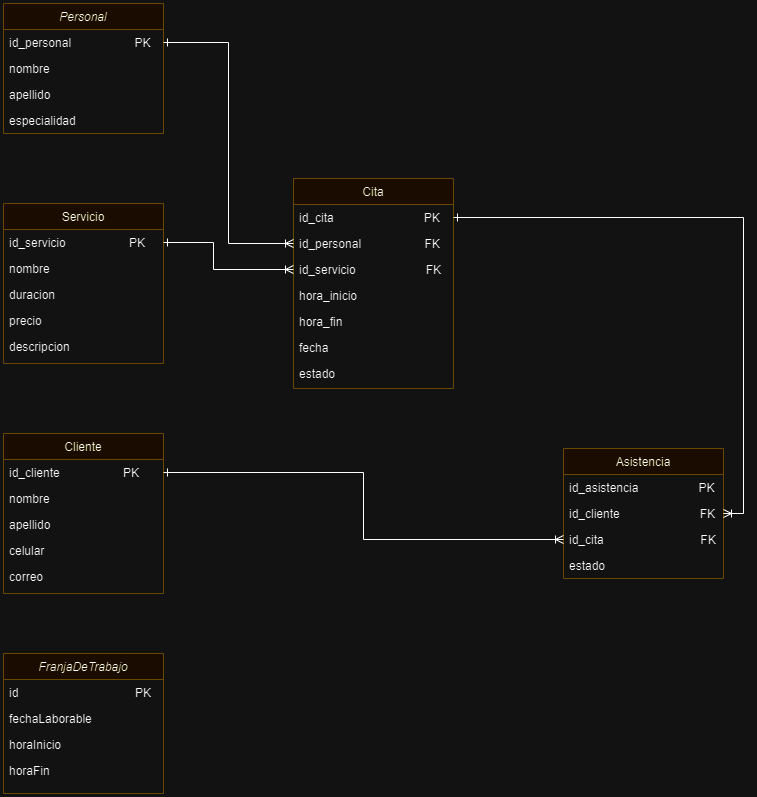

The diagram above was exported from draw.io. Its source (the exported page's mxGraphModel, read from the mxfile embedded in the PNG):
<mxGraphModel dx="1741" dy="948" grid="1" gridSize="10" guides="1" tooltips="1" connect="1" arrows="1" fold="1" page="1" pageScale="1" pageWidth="827" pageHeight="1169" math="0" shadow="0">
  <root>
    <mxCell id="WIyWlLk6GJQsqaUBKTNV-0" />
    <mxCell id="WIyWlLk6GJQsqaUBKTNV-1" parent="WIyWlLk6GJQsqaUBKTNV-0" />
    <mxCell id="zkfFHV4jXpPFQw0GAbJ--0" value="Personal" style="swimlane;fontStyle=2;align=center;verticalAlign=top;childLayout=stackLayout;horizontal=1;startSize=26;horizontalStack=0;resizeParent=1;resizeLast=0;collapsible=1;marginBottom=0;rounded=0;shadow=0;strokeWidth=1;fillColor=#fff2cc;strokeColor=#d6b656;" parent="WIyWlLk6GJQsqaUBKTNV-1" vertex="1">
      <mxGeometry x="40" y="40" width="160" height="130" as="geometry">
        <mxRectangle x="230" y="140" width="160" height="26" as="alternateBounds" />
      </mxGeometry>
    </mxCell>
    <mxCell id="zkfFHV4jXpPFQw0GAbJ--1" value="id_personal                   PK" style="text;align=left;verticalAlign=top;spacingLeft=4;spacingRight=4;overflow=hidden;rotatable=0;points=[[0,0.5],[1,0.5]];portConstraint=eastwest;" parent="zkfFHV4jXpPFQw0GAbJ--0" vertex="1">
      <mxGeometry y="26" width="160" height="26" as="geometry" />
    </mxCell>
    <mxCell id="zkfFHV4jXpPFQw0GAbJ--2" value="nombre" style="text;align=left;verticalAlign=top;spacingLeft=4;spacingRight=4;overflow=hidden;rotatable=0;points=[[0,0.5],[1,0.5]];portConstraint=eastwest;rounded=0;shadow=0;html=0;" parent="zkfFHV4jXpPFQw0GAbJ--0" vertex="1">
      <mxGeometry y="52" width="160" height="26" as="geometry" />
    </mxCell>
    <mxCell id="zkfFHV4jXpPFQw0GAbJ--3" value="apellido" style="text;align=left;verticalAlign=top;spacingLeft=4;spacingRight=4;overflow=hidden;rotatable=0;points=[[0,0.5],[1,0.5]];portConstraint=eastwest;rounded=0;shadow=0;html=0;" parent="zkfFHV4jXpPFQw0GAbJ--0" vertex="1">
      <mxGeometry y="78" width="160" height="26" as="geometry" />
    </mxCell>
    <mxCell id="zkfFHV4jXpPFQw0GAbJ--5" value="especialidad" style="text;align=left;verticalAlign=top;spacingLeft=4;spacingRight=4;overflow=hidden;rotatable=0;points=[[0,0.5],[1,0.5]];portConstraint=eastwest;" parent="zkfFHV4jXpPFQw0GAbJ--0" vertex="1">
      <mxGeometry y="104" width="160" height="26" as="geometry" />
    </mxCell>
    <mxCell id="zkfFHV4jXpPFQw0GAbJ--6" value="Servicio" style="swimlane;fontStyle=0;align=center;verticalAlign=top;childLayout=stackLayout;horizontal=1;startSize=26;horizontalStack=0;resizeParent=1;resizeLast=0;collapsible=1;marginBottom=0;rounded=0;shadow=0;strokeWidth=1;fillColor=#fff2cc;strokeColor=#d6b656;" parent="WIyWlLk6GJQsqaUBKTNV-1" vertex="1">
      <mxGeometry x="40" y="240" width="160" height="160" as="geometry">
        <mxRectangle x="130" y="380" width="160" height="26" as="alternateBounds" />
      </mxGeometry>
    </mxCell>
    <mxCell id="zkfFHV4jXpPFQw0GAbJ--7" value="id_servicio                   PK" style="text;align=left;verticalAlign=top;spacingLeft=4;spacingRight=4;overflow=hidden;rotatable=0;points=[[0,0.5],[1,0.5]];portConstraint=eastwest;" parent="zkfFHV4jXpPFQw0GAbJ--6" vertex="1">
      <mxGeometry y="26" width="160" height="26" as="geometry" />
    </mxCell>
    <mxCell id="zkfFHV4jXpPFQw0GAbJ--8" value="nombre" style="text;align=left;verticalAlign=top;spacingLeft=4;spacingRight=4;overflow=hidden;rotatable=0;points=[[0,0.5],[1,0.5]];portConstraint=eastwest;rounded=0;shadow=0;html=0;" parent="zkfFHV4jXpPFQw0GAbJ--6" vertex="1">
      <mxGeometry y="52" width="160" height="26" as="geometry" />
    </mxCell>
    <mxCell id="zkfFHV4jXpPFQw0GAbJ--10" value="duracion" style="text;align=left;verticalAlign=top;spacingLeft=4;spacingRight=4;overflow=hidden;rotatable=0;points=[[0,0.5],[1,0.5]];portConstraint=eastwest;fontStyle=0" parent="zkfFHV4jXpPFQw0GAbJ--6" vertex="1">
      <mxGeometry y="78" width="160" height="26" as="geometry" />
    </mxCell>
    <mxCell id="zkfFHV4jXpPFQw0GAbJ--11" value="precio" style="text;align=left;verticalAlign=top;spacingLeft=4;spacingRight=4;overflow=hidden;rotatable=0;points=[[0,0.5],[1,0.5]];portConstraint=eastwest;" parent="zkfFHV4jXpPFQw0GAbJ--6" vertex="1">
      <mxGeometry y="104" width="160" height="26" as="geometry" />
    </mxCell>
    <mxCell id="zuAJGejqkt4QV1cfakWq-2" value="descripcion" style="text;align=left;verticalAlign=top;spacingLeft=4;spacingRight=4;overflow=hidden;rotatable=0;points=[[0,0.5],[1,0.5]];portConstraint=eastwest;" parent="zkfFHV4jXpPFQw0GAbJ--6" vertex="1">
      <mxGeometry y="130" width="160" height="26" as="geometry" />
    </mxCell>
    <mxCell id="zkfFHV4jXpPFQw0GAbJ--13" value="Cliente" style="swimlane;fontStyle=0;align=center;verticalAlign=top;childLayout=stackLayout;horizontal=1;startSize=26;horizontalStack=0;resizeParent=1;resizeLast=0;collapsible=1;marginBottom=0;rounded=0;shadow=0;strokeWidth=1;fillColor=#fff2cc;strokeColor=#d6b656;" parent="WIyWlLk6GJQsqaUBKTNV-1" vertex="1">
      <mxGeometry x="40" y="470" width="160" height="160" as="geometry">
        <mxRectangle x="340" y="380" width="170" height="26" as="alternateBounds" />
      </mxGeometry>
    </mxCell>
    <mxCell id="zuAJGejqkt4QV1cfakWq-3" value="id_cliente                   PK" style="text;align=left;verticalAlign=top;spacingLeft=4;spacingRight=4;overflow=hidden;rotatable=0;points=[[0,0.5],[1,0.5]];portConstraint=eastwest;" parent="zkfFHV4jXpPFQw0GAbJ--13" vertex="1">
      <mxGeometry y="26" width="160" height="26" as="geometry" />
    </mxCell>
    <mxCell id="zuAJGejqkt4QV1cfakWq-4" value="nombre" style="text;align=left;verticalAlign=top;spacingLeft=4;spacingRight=4;overflow=hidden;rotatable=0;points=[[0,0.5],[1,0.5]];portConstraint=eastwest;" parent="zkfFHV4jXpPFQw0GAbJ--13" vertex="1">
      <mxGeometry y="52" width="160" height="26" as="geometry" />
    </mxCell>
    <mxCell id="zkfFHV4jXpPFQw0GAbJ--14" value="apellido" style="text;align=left;verticalAlign=top;spacingLeft=4;spacingRight=4;overflow=hidden;rotatable=0;points=[[0,0.5],[1,0.5]];portConstraint=eastwest;" parent="zkfFHV4jXpPFQw0GAbJ--13" vertex="1">
      <mxGeometry y="78" width="160" height="26" as="geometry" />
    </mxCell>
    <mxCell id="zuAJGejqkt4QV1cfakWq-5" value="celular" style="text;align=left;verticalAlign=top;spacingLeft=4;spacingRight=4;overflow=hidden;rotatable=0;points=[[0,0.5],[1,0.5]];portConstraint=eastwest;" parent="zkfFHV4jXpPFQw0GAbJ--13" vertex="1">
      <mxGeometry y="104" width="160" height="26" as="geometry" />
    </mxCell>
    <mxCell id="zuAJGejqkt4QV1cfakWq-6" value="correo" style="text;align=left;verticalAlign=top;spacingLeft=4;spacingRight=4;overflow=hidden;rotatable=0;points=[[0,0.5],[1,0.5]];portConstraint=eastwest;" parent="zkfFHV4jXpPFQw0GAbJ--13" vertex="1">
      <mxGeometry y="130" width="160" height="26" as="geometry" />
    </mxCell>
    <mxCell id="zkfFHV4jXpPFQw0GAbJ--17" value="Cita" style="swimlane;fontStyle=0;align=center;verticalAlign=top;childLayout=stackLayout;horizontal=1;startSize=26;horizontalStack=0;resizeParent=1;resizeLast=0;collapsible=1;marginBottom=0;rounded=0;shadow=0;strokeWidth=1;fillColor=#fff2cc;strokeColor=#d6b656;" parent="WIyWlLk6GJQsqaUBKTNV-1" vertex="1">
      <mxGeometry x="330" y="215" width="160" height="210" as="geometry">
        <mxRectangle x="550" y="140" width="160" height="26" as="alternateBounds" />
      </mxGeometry>
    </mxCell>
    <mxCell id="zkfFHV4jXpPFQw0GAbJ--19" value="id_cita                           PK" style="text;align=left;verticalAlign=top;spacingLeft=4;spacingRight=4;overflow=hidden;rotatable=0;points=[[0,0.5],[1,0.5]];portConstraint=eastwest;rounded=0;shadow=0;html=0;" parent="zkfFHV4jXpPFQw0GAbJ--17" vertex="1">
      <mxGeometry y="26" width="160" height="26" as="geometry" />
    </mxCell>
    <mxCell id="zkfFHV4jXpPFQw0GAbJ--18" value="id_personal                   FK" style="text;align=left;verticalAlign=top;spacingLeft=4;spacingRight=4;overflow=hidden;rotatable=0;points=[[0,0.5],[1,0.5]];portConstraint=eastwest;" parent="zkfFHV4jXpPFQw0GAbJ--17" vertex="1">
      <mxGeometry y="52" width="160" height="26" as="geometry" />
    </mxCell>
    <mxCell id="zuAJGejqkt4QV1cfakWq-1" value="id_servicio                     FK" style="text;align=left;verticalAlign=top;spacingLeft=4;spacingRight=4;overflow=hidden;rotatable=0;points=[[0,0.5],[1,0.5]];portConstraint=eastwest;rounded=0;shadow=0;html=0;" parent="zkfFHV4jXpPFQw0GAbJ--17" vertex="1">
      <mxGeometry y="78" width="160" height="26" as="geometry" />
    </mxCell>
    <mxCell id="zkfFHV4jXpPFQw0GAbJ--21" value="hora_inicio" style="text;align=left;verticalAlign=top;spacingLeft=4;spacingRight=4;overflow=hidden;rotatable=0;points=[[0,0.5],[1,0.5]];portConstraint=eastwest;rounded=0;shadow=0;html=0;" parent="zkfFHV4jXpPFQw0GAbJ--17" vertex="1">
      <mxGeometry y="104" width="160" height="26" as="geometry" />
    </mxCell>
    <mxCell id="e9ipQv9VHhIZz84CCV1Y-3" value="hora_fin" style="text;align=left;verticalAlign=top;spacingLeft=4;spacingRight=4;overflow=hidden;rotatable=0;points=[[0,0.5],[1,0.5]];portConstraint=eastwest;rounded=0;shadow=0;html=0;" parent="zkfFHV4jXpPFQw0GAbJ--17" vertex="1">
      <mxGeometry y="130" width="160" height="26" as="geometry" />
    </mxCell>
    <mxCell id="zkfFHV4jXpPFQw0GAbJ--22" value="fecha" style="text;align=left;verticalAlign=top;spacingLeft=4;spacingRight=4;overflow=hidden;rotatable=0;points=[[0,0.5],[1,0.5]];portConstraint=eastwest;rounded=0;shadow=0;html=0;" parent="zkfFHV4jXpPFQw0GAbJ--17" vertex="1">
      <mxGeometry y="156" width="160" height="26" as="geometry" />
    </mxCell>
    <mxCell id="zuAJGejqkt4QV1cfakWq-0" value="estado" style="text;align=left;verticalAlign=top;spacingLeft=4;spacingRight=4;overflow=hidden;rotatable=0;points=[[0,0.5],[1,0.5]];portConstraint=eastwest;rounded=0;shadow=0;html=0;" parent="zkfFHV4jXpPFQw0GAbJ--17" vertex="1">
      <mxGeometry y="182" width="160" height="26" as="geometry" />
    </mxCell>
    <mxCell id="zuAJGejqkt4QV1cfakWq-9" value="Asistencia" style="swimlane;fontStyle=0;align=center;verticalAlign=top;childLayout=stackLayout;horizontal=1;startSize=26;horizontalStack=0;resizeParent=1;resizeLast=0;collapsible=1;marginBottom=0;rounded=0;shadow=0;strokeWidth=1;fillColor=#fff2cc;strokeColor=#d6b656;" parent="WIyWlLk6GJQsqaUBKTNV-1" vertex="1">
      <mxGeometry x="600" y="485" width="160" height="130" as="geometry">
        <mxRectangle x="550" y="140" width="160" height="26" as="alternateBounds" />
      </mxGeometry>
    </mxCell>
    <mxCell id="zuAJGejqkt4QV1cfakWq-10" value="id_asistencia                  PK" style="text;align=left;verticalAlign=top;spacingLeft=4;spacingRight=4;overflow=hidden;rotatable=0;points=[[0,0.5],[1,0.5]];portConstraint=eastwest;" parent="zuAJGejqkt4QV1cfakWq-9" vertex="1">
      <mxGeometry y="26" width="160" height="26" as="geometry" />
    </mxCell>
    <mxCell id="zuAJGejqkt4QV1cfakWq-12" value="id_cliente                        FK" style="text;align=left;verticalAlign=top;spacingLeft=4;spacingRight=4;overflow=hidden;rotatable=0;points=[[0,0.5],[1,0.5]];portConstraint=eastwest;rounded=0;shadow=0;html=0;" parent="zuAJGejqkt4QV1cfakWq-9" vertex="1">
      <mxGeometry y="52" width="160" height="26" as="geometry" />
    </mxCell>
    <mxCell id="e9ipQv9VHhIZz84CCV1Y-6" value="id_cita                             FK" style="text;align=left;verticalAlign=top;spacingLeft=4;spacingRight=4;overflow=hidden;rotatable=0;points=[[0,0.5],[1,0.5]];portConstraint=eastwest;rounded=0;shadow=0;html=0;" parent="zuAJGejqkt4QV1cfakWq-9" vertex="1">
      <mxGeometry y="78" width="160" height="26" as="geometry" />
    </mxCell>
    <mxCell id="zuAJGejqkt4QV1cfakWq-13" value="estado" style="text;align=left;verticalAlign=top;spacingLeft=4;spacingRight=4;overflow=hidden;rotatable=0;points=[[0,0.5],[1,0.5]];portConstraint=eastwest;rounded=0;shadow=0;html=0;" parent="zuAJGejqkt4QV1cfakWq-9" vertex="1">
      <mxGeometry y="104" width="160" height="26" as="geometry" />
    </mxCell>
    <mxCell id="cmMAANASHnx4ajup8P4A-0" value="FranjaDeTrabajo" style="swimlane;fontStyle=2;align=center;verticalAlign=top;childLayout=stackLayout;horizontal=1;startSize=26;horizontalStack=0;resizeParent=1;resizeLast=0;collapsible=1;marginBottom=0;rounded=0;shadow=0;strokeWidth=1;fillColor=#fff2cc;strokeColor=#d6b656;" vertex="1" parent="WIyWlLk6GJQsqaUBKTNV-1">
      <mxGeometry x="40" y="690" width="160" height="140" as="geometry">
        <mxRectangle x="230" y="140" width="160" height="26" as="alternateBounds" />
      </mxGeometry>
    </mxCell>
    <mxCell id="cmMAANASHnx4ajup8P4A-1" value="id                                   PK" style="text;align=left;verticalAlign=top;spacingLeft=4;spacingRight=4;overflow=hidden;rotatable=0;points=[[0,0.5],[1,0.5]];portConstraint=eastwest;" vertex="1" parent="cmMAANASHnx4ajup8P4A-0">
      <mxGeometry y="26" width="160" height="26" as="geometry" />
    </mxCell>
    <mxCell id="cmMAANASHnx4ajup8P4A-2" value="fechaLaborable" style="text;align=left;verticalAlign=top;spacingLeft=4;spacingRight=4;overflow=hidden;rotatable=0;points=[[0,0.5],[1,0.5]];portConstraint=eastwest;rounded=0;shadow=0;html=0;" vertex="1" parent="cmMAANASHnx4ajup8P4A-0">
      <mxGeometry y="52" width="160" height="26" as="geometry" />
    </mxCell>
    <mxCell id="cmMAANASHnx4ajup8P4A-3" value="horaInicio" style="text;align=left;verticalAlign=top;spacingLeft=4;spacingRight=4;overflow=hidden;rotatable=0;points=[[0,0.5],[1,0.5]];portConstraint=eastwest;rounded=0;shadow=0;html=0;" vertex="1" parent="cmMAANASHnx4ajup8P4A-0">
      <mxGeometry y="78" width="160" height="26" as="geometry" />
    </mxCell>
    <mxCell id="cmMAANASHnx4ajup8P4A-4" value="horaFin" style="text;align=left;verticalAlign=top;spacingLeft=4;spacingRight=4;overflow=hidden;rotatable=0;points=[[0,0.5],[1,0.5]];portConstraint=eastwest;" vertex="1" parent="cmMAANASHnx4ajup8P4A-0">
      <mxGeometry y="104" width="160" height="26" as="geometry" />
    </mxCell>
    <mxCell id="cmMAANASHnx4ajup8P4A-6" style="edgeStyle=orthogonalEdgeStyle;rounded=0;orthogonalLoop=1;jettySize=auto;html=1;exitX=1;exitY=0.5;exitDx=0;exitDy=0;entryX=0;entryY=0.5;entryDx=0;entryDy=0;endArrow=ERoneToMany;endFill=0;startArrow=ERone;startFill=0;" edge="1" parent="WIyWlLk6GJQsqaUBKTNV-1" source="zkfFHV4jXpPFQw0GAbJ--1" target="zkfFHV4jXpPFQw0GAbJ--18">
      <mxGeometry relative="1" as="geometry" />
    </mxCell>
    <mxCell id="cmMAANASHnx4ajup8P4A-8" style="edgeStyle=orthogonalEdgeStyle;rounded=0;orthogonalLoop=1;jettySize=auto;html=1;exitX=1;exitY=0.5;exitDx=0;exitDy=0;entryX=0;entryY=0.5;entryDx=0;entryDy=0;startArrow=ERone;startFill=0;endArrow=ERoneToMany;endFill=0;" edge="1" parent="WIyWlLk6GJQsqaUBKTNV-1" source="zkfFHV4jXpPFQw0GAbJ--7" target="zuAJGejqkt4QV1cfakWq-1">
      <mxGeometry relative="1" as="geometry">
        <Array as="points">
          <mxPoint x="250" y="279" />
          <mxPoint x="250" y="306" />
        </Array>
      </mxGeometry>
    </mxCell>
    <mxCell id="cmMAANASHnx4ajup8P4A-9" style="edgeStyle=orthogonalEdgeStyle;rounded=0;orthogonalLoop=1;jettySize=auto;html=1;exitX=1;exitY=0.5;exitDx=0;exitDy=0;entryX=1;entryY=0.5;entryDx=0;entryDy=0;startArrow=ERone;startFill=0;endArrow=ERoneToMany;endFill=0;" edge="1" parent="WIyWlLk6GJQsqaUBKTNV-1" source="zkfFHV4jXpPFQw0GAbJ--19" target="zuAJGejqkt4QV1cfakWq-12">
      <mxGeometry relative="1" as="geometry" />
    </mxCell>
    <mxCell id="cmMAANASHnx4ajup8P4A-10" style="edgeStyle=orthogonalEdgeStyle;rounded=0;orthogonalLoop=1;jettySize=auto;html=1;exitX=1;exitY=0.5;exitDx=0;exitDy=0;entryX=0;entryY=0.5;entryDx=0;entryDy=0;endArrow=ERoneToMany;endFill=0;startArrow=ERone;startFill=0;" edge="1" parent="WIyWlLk6GJQsqaUBKTNV-1" source="zuAJGejqkt4QV1cfakWq-3" target="e9ipQv9VHhIZz84CCV1Y-6">
      <mxGeometry relative="1" as="geometry" />
    </mxCell>
  </root>
</mxGraphModel>